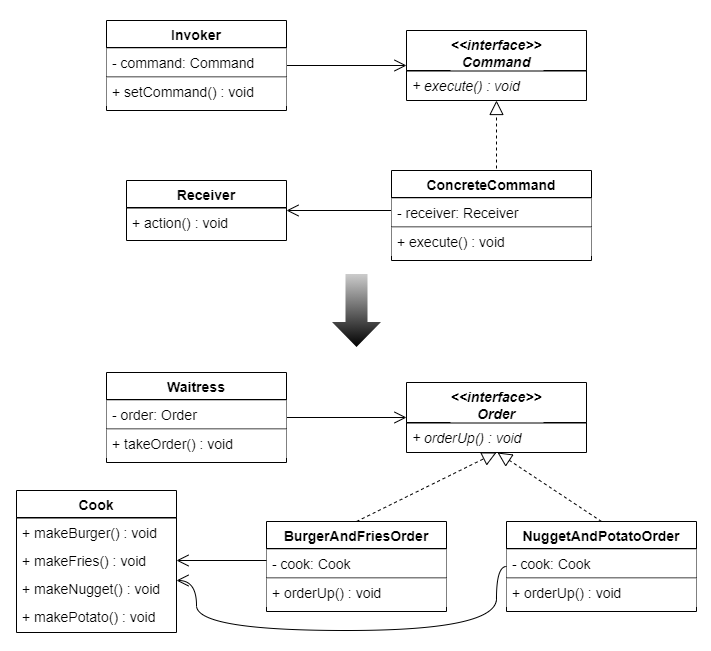

The diagram above was exported from draw.io. Its source (the exported page's mxGraphModel, read from the mxfile embedded in the PNG):
<mxGraphModel dx="1086" dy="806" grid="1" gridSize="10" guides="1" tooltips="1" connect="1" arrows="1" fold="1" page="1" pageScale="1" pageWidth="827" pageHeight="1169" math="0" shadow="0">
  <root>
    <mxCell id="WIyWlLk6GJQsqaUBKTNV-0" />
    <mxCell id="WIyWlLk6GJQsqaUBKTNV-1" parent="WIyWlLk6GJQsqaUBKTNV-0" />
    <mxCell id="4EwjXwDlC9fjcG2n-Tk4-108" value="" style="group;strokeColor=#FFFFFF;strokeWidth=1;perimeterSpacing=1;fillColor=#ffffff;container=0;" parent="WIyWlLk6GJQsqaUBKTNV-1" vertex="1" connectable="0">
      <mxGeometry x="334" y="90" width="710" height="650" as="geometry" />
    </mxCell>
    <mxCell id="4EwjXwDlC9fjcG2n-Tk4-0" value="&lt;&lt;interface&gt;&gt;&#10;Command" style="swimlane;fontStyle=3;align=center;verticalAlign=top;childLayout=stackLayout;horizontal=1;startSize=40;horizontalStack=0;resizeParent=1;resizeLast=0;collapsible=1;marginBottom=0;rounded=0;shadow=0;strokeWidth=1;fontFamily=Helvetica;fontSize=14;labelBackgroundColor=#FFFFFF;" parent="WIyWlLk6GJQsqaUBKTNV-1" vertex="1">
      <mxGeometry x="740" y="120" width="180" height="70" as="geometry">
        <mxRectangle x="230" y="140" width="160" height="26" as="alternateBounds" />
      </mxGeometry>
    </mxCell>
    <mxCell id="4EwjXwDlC9fjcG2n-Tk4-3" value="" style="line;html=1;strokeWidth=1;align=left;verticalAlign=middle;spacingTop=-1;spacingLeft=3;spacingRight=3;rotatable=0;labelPosition=right;points=[];portConstraint=eastwest;fontFamily=Helvetica;fontSize=14;labelBackgroundColor=#FFFFFF;noLabel=0;portConstraintRotation=0;perimeterSpacing=0;shadow=0;sketch=0;fontStyle=0" parent="4EwjXwDlC9fjcG2n-Tk4-0" vertex="1">
      <mxGeometry y="40" width="180" height="1" as="geometry" />
    </mxCell>
    <mxCell id="4EwjXwDlC9fjcG2n-Tk4-9" value="+ execute() : void" style="text;align=left;verticalAlign=top;spacingLeft=4;spacingRight=4;overflow=hidden;rotatable=0;points=[[0,0.5],[1,0.5]];portConstraint=eastwest;fontFamily=Helvetica;fontSize=14;labelBackgroundColor=#ffffff;fontStyle=2" parent="4EwjXwDlC9fjcG2n-Tk4-0" vertex="1">
      <mxGeometry y="41" width="180" height="28" as="geometry" />
    </mxCell>
    <mxCell id="NULCyl6ScGgE80-NYEup-9" style="edgeStyle=orthogonalEdgeStyle;curved=1;orthogonalLoop=1;jettySize=auto;html=1;entryX=1;entryY=0.5;entryDx=0;entryDy=0;endArrow=open;endFill=0;endSize=10;fontColor=#000000;" parent="WIyWlLk6GJQsqaUBKTNV-1" target="NULCyl6ScGgE80-NYEup-3" edge="1">
      <mxGeometry relative="1" as="geometry">
        <mxPoint x="735" y="300" as="sourcePoint" />
      </mxGeometry>
    </mxCell>
    <mxCell id="EJe9Kt5ENHRKaAZmUUUY-7" value="" style="endArrow=block;endSize=12;endFill=0;html=1;fontFamily=Helvetica;fontSize=14;exitX=0.5;exitY=0;exitDx=0;exitDy=0;entryX=0.5;entryY=1;entryDx=0;entryDy=0;dashed=1;" parent="WIyWlLk6GJQsqaUBKTNV-1" target="4EwjXwDlC9fjcG2n-Tk4-0" edge="1">
      <mxGeometry x="424.5" y="323.23" width="160" as="geometry">
        <mxPoint x="830" y="270" as="sourcePoint" />
        <mxPoint x="550" y="390" as="targetPoint" />
      </mxGeometry>
    </mxCell>
    <mxCell id="NULCyl6ScGgE80-NYEup-7" style="edgeStyle=orthogonalEdgeStyle;curved=1;orthogonalLoop=1;jettySize=auto;html=1;entryX=0;entryY=0.5;entryDx=0;entryDy=0;endArrow=open;endFill=0;endSize=10;fontColor=#000000;" parent="WIyWlLk6GJQsqaUBKTNV-1" target="4EwjXwDlC9fjcG2n-Tk4-0" edge="1">
      <mxGeometry relative="1" as="geometry">
        <mxPoint x="620" y="155" as="sourcePoint" />
      </mxGeometry>
    </mxCell>
    <mxCell id="NULCyl6ScGgE80-NYEup-3" value="Receiver" style="swimlane;fontStyle=1;align=center;verticalAlign=top;childLayout=stackLayout;horizontal=1;startSize=27;horizontalStack=0;resizeParent=1;resizeLast=0;collapsible=1;marginBottom=0;rounded=0;shadow=0;strokeWidth=1;fontFamily=Helvetica;fontSize=14;labelBackgroundColor=#FFFFFF;" parent="WIyWlLk6GJQsqaUBKTNV-1" vertex="1">
      <mxGeometry x="460" y="270" width="160" height="60" as="geometry">
        <mxRectangle x="230" y="140" width="160" height="26" as="alternateBounds" />
      </mxGeometry>
    </mxCell>
    <mxCell id="NULCyl6ScGgE80-NYEup-4" value="" style="line;html=1;strokeWidth=1;align=left;verticalAlign=middle;spacingTop=-1;spacingLeft=3;spacingRight=3;rotatable=0;labelPosition=right;points=[];portConstraint=eastwest;fontFamily=Helvetica;fontSize=14;labelBackgroundColor=#FFFFFF;noLabel=0;portConstraintRotation=0;perimeterSpacing=0;shadow=0;sketch=0;fontStyle=0" parent="NULCyl6ScGgE80-NYEup-3" vertex="1">
      <mxGeometry y="27" width="160" height="1" as="geometry" />
    </mxCell>
    <mxCell id="NULCyl6ScGgE80-NYEup-5" value="+ action() : void" style="text;align=left;verticalAlign=top;spacingLeft=4;spacingRight=4;overflow=hidden;rotatable=0;points=[[0,0.5],[1,0.5]];portConstraint=eastwest;fontFamily=Helvetica;fontSize=14;labelBackgroundColor=#ffffff;fontStyle=0" parent="NULCyl6ScGgE80-NYEup-3" vertex="1">
      <mxGeometry y="28" width="160" height="28" as="geometry" />
    </mxCell>
    <mxCell id="NULCyl6ScGgE80-NYEup-10" value="&lt;&lt;interface&gt;&gt;&#10;Order" style="swimlane;fontStyle=3;align=center;verticalAlign=top;childLayout=stackLayout;horizontal=1;startSize=40;horizontalStack=0;resizeParent=1;resizeLast=0;collapsible=1;marginBottom=0;rounded=0;shadow=0;strokeWidth=1;fontFamily=Helvetica;fontSize=14;labelBackgroundColor=#FFFFFF;" parent="WIyWlLk6GJQsqaUBKTNV-1" vertex="1">
      <mxGeometry x="740" y="472" width="180" height="70" as="geometry">
        <mxRectangle x="230" y="140" width="160" height="26" as="alternateBounds" />
      </mxGeometry>
    </mxCell>
    <mxCell id="NULCyl6ScGgE80-NYEup-11" value="" style="line;html=1;strokeWidth=1;align=left;verticalAlign=middle;spacingTop=-1;spacingLeft=3;spacingRight=3;rotatable=0;labelPosition=right;points=[];portConstraint=eastwest;fontFamily=Helvetica;fontSize=14;labelBackgroundColor=#FFFFFF;noLabel=0;portConstraintRotation=0;perimeterSpacing=0;shadow=0;sketch=0;fontStyle=0" parent="NULCyl6ScGgE80-NYEup-10" vertex="1">
      <mxGeometry y="40" width="180" height="1" as="geometry" />
    </mxCell>
    <mxCell id="NULCyl6ScGgE80-NYEup-12" value="+ orderUp() : void" style="text;align=left;verticalAlign=top;spacingLeft=4;spacingRight=4;overflow=hidden;rotatable=0;points=[[0,0.5],[1,0.5]];portConstraint=eastwest;fontFamily=Helvetica;fontSize=14;labelBackgroundColor=#ffffff;fontStyle=2" parent="NULCyl6ScGgE80-NYEup-10" vertex="1">
      <mxGeometry y="41" width="180" height="28" as="geometry" />
    </mxCell>
    <mxCell id="NULCyl6ScGgE80-NYEup-17" value="" style="endArrow=block;endSize=12;endFill=0;html=1;fontFamily=Helvetica;fontSize=14;exitX=0.5;exitY=0;exitDx=0;exitDy=0;entryX=0.5;entryY=1;entryDx=0;entryDy=0;dashed=1;" parent="WIyWlLk6GJQsqaUBKTNV-1" source="NULCyl6ScGgE80-NYEup-95" target="NULCyl6ScGgE80-NYEup-10" edge="1">
      <mxGeometry x="424.5" y="675.23" width="160" as="geometry">
        <mxPoint x="830" y="610" as="sourcePoint" />
        <mxPoint x="550" y="742" as="targetPoint" />
      </mxGeometry>
    </mxCell>
    <mxCell id="NULCyl6ScGgE80-NYEup-18" style="edgeStyle=orthogonalEdgeStyle;curved=1;orthogonalLoop=1;jettySize=auto;html=1;entryX=0;entryY=0.5;entryDx=0;entryDy=0;endArrow=open;endFill=0;endSize=10;fontColor=#000000;" parent="WIyWlLk6GJQsqaUBKTNV-1" target="NULCyl6ScGgE80-NYEup-10" edge="1">
      <mxGeometry relative="1" as="geometry">
        <mxPoint x="620" y="507" as="sourcePoint" />
      </mxGeometry>
    </mxCell>
    <mxCell id="NULCyl6ScGgE80-NYEup-22" value="Cook" style="swimlane;fontStyle=1;align=center;verticalAlign=top;childLayout=stackLayout;horizontal=1;startSize=27;horizontalStack=0;resizeParent=1;resizeLast=0;collapsible=1;marginBottom=0;rounded=0;shadow=0;strokeWidth=1;fontFamily=Helvetica;fontSize=14;labelBackgroundColor=#FFFFFF;" parent="WIyWlLk6GJQsqaUBKTNV-1" vertex="1">
      <mxGeometry x="350" y="580" width="160" height="142" as="geometry">
        <mxRectangle x="230" y="140" width="160" height="26" as="alternateBounds" />
      </mxGeometry>
    </mxCell>
    <mxCell id="NULCyl6ScGgE80-NYEup-23" value="" style="line;html=1;strokeWidth=1;align=left;verticalAlign=middle;spacingTop=-1;spacingLeft=3;spacingRight=3;rotatable=0;labelPosition=right;points=[];portConstraint=eastwest;fontFamily=Helvetica;fontSize=14;labelBackgroundColor=#FFFFFF;noLabel=0;portConstraintRotation=0;perimeterSpacing=0;shadow=0;sketch=0;fontStyle=0" parent="NULCyl6ScGgE80-NYEup-22" vertex="1">
      <mxGeometry y="27" width="160" height="1" as="geometry" />
    </mxCell>
    <mxCell id="NULCyl6ScGgE80-NYEup-24" value="+ makeBurger() : void" style="text;align=left;verticalAlign=top;spacingLeft=4;spacingRight=4;overflow=hidden;rotatable=0;points=[[0,0.5],[1,0.5]];portConstraint=eastwest;fontFamily=Helvetica;fontSize=14;labelBackgroundColor=#ffffff;fontStyle=0" parent="NULCyl6ScGgE80-NYEup-22" vertex="1">
      <mxGeometry y="28" width="160" height="28" as="geometry" />
    </mxCell>
    <mxCell id="NULCyl6ScGgE80-NYEup-25" value="+ makeFries() : void" style="text;align=left;verticalAlign=top;spacingLeft=4;spacingRight=4;overflow=hidden;rotatable=0;points=[[0,0.5],[1,0.5]];portConstraint=eastwest;fontFamily=Helvetica;fontSize=14;labelBackgroundColor=#ffffff;fontStyle=0" parent="NULCyl6ScGgE80-NYEup-22" vertex="1">
      <mxGeometry y="56" width="160" height="28" as="geometry" />
    </mxCell>
    <mxCell id="NULCyl6ScGgE80-NYEup-101" value="+ makeNugget() : void" style="text;align=left;verticalAlign=top;spacingLeft=4;spacingRight=4;overflow=hidden;rotatable=0;points=[[0,0.5],[1,0.5]];portConstraint=eastwest;fontFamily=Helvetica;fontSize=14;labelBackgroundColor=#ffffff;fontStyle=0" parent="NULCyl6ScGgE80-NYEup-22" vertex="1">
      <mxGeometry y="84" width="160" height="28" as="geometry" />
    </mxCell>
    <mxCell id="NULCyl6ScGgE80-NYEup-102" value="+ makePotato() : void" style="text;align=left;verticalAlign=top;spacingLeft=4;spacingRight=4;overflow=hidden;rotatable=0;points=[[0,0.5],[1,0.5]];portConstraint=eastwest;fontFamily=Helvetica;fontSize=14;labelBackgroundColor=#ffffff;fontStyle=0" parent="NULCyl6ScGgE80-NYEup-22" vertex="1">
      <mxGeometry y="112" width="160" height="28" as="geometry" />
    </mxCell>
    <mxCell id="NULCyl6ScGgE80-NYEup-26" value="" style="shape=flexArrow;endArrow=classic;html=1;fontColor=#000000;strokeWidth=7;fillColor=#000000;sketch=0;shadow=0;rounded=1;strokeColor=none;gradientDirection=north;gradientColor=#CCCCCC;width=16;" parent="WIyWlLk6GJQsqaUBKTNV-1" edge="1">
      <mxGeometry width="50" height="50" relative="1" as="geometry">
        <mxPoint x="690" y="360" as="sourcePoint" />
        <mxPoint x="690" y="440" as="targetPoint" />
      </mxGeometry>
    </mxCell>
    <mxCell id="NULCyl6ScGgE80-NYEup-83" value="ConcreteCommand" style="swimlane;fontStyle=1;align=center;verticalAlign=top;childLayout=stackLayout;horizontal=1;startSize=27;horizontalStack=0;resizeParent=1;resizeLast=0;collapsible=1;marginBottom=0;rounded=0;shadow=0;strokeWidth=1;fontFamily=Helvetica;fontSize=14;labelBackgroundColor=#FFFFFF;" parent="WIyWlLk6GJQsqaUBKTNV-1" vertex="1">
      <mxGeometry x="725" y="260" width="200" height="90" as="geometry">
        <mxRectangle x="230" y="140" width="160" height="26" as="alternateBounds" />
      </mxGeometry>
    </mxCell>
    <mxCell id="NULCyl6ScGgE80-NYEup-84" value="" style="line;html=1;strokeWidth=1;align=left;verticalAlign=middle;spacingTop=-1;spacingLeft=3;spacingRight=3;rotatable=0;labelPosition=right;points=[];portConstraint=eastwest;fontFamily=Helvetica;fontSize=14;labelBackgroundColor=#FFFFFF;noLabel=0;portConstraintRotation=0;perimeterSpacing=0;shadow=0;sketch=0;fontStyle=0" parent="NULCyl6ScGgE80-NYEup-83" vertex="1">
      <mxGeometry y="27" width="200" height="1" as="geometry" />
    </mxCell>
    <mxCell id="NULCyl6ScGgE80-NYEup-85" value="- receiver: Receiver" style="text;align=left;verticalAlign=top;spacingLeft=4;spacingRight=4;overflow=hidden;rotatable=0;points=[[0,0.5],[1,0.5]];portConstraint=eastwest;fontFamily=Helvetica;fontSize=14;labelBackgroundColor=#ffffff;fillColor=#ffffff;fontStyle=0" parent="NULCyl6ScGgE80-NYEup-83" vertex="1">
      <mxGeometry y="28" width="200" height="28" as="geometry" />
    </mxCell>
    <mxCell id="NULCyl6ScGgE80-NYEup-89" value="" style="line;html=1;strokeWidth=1;align=left;verticalAlign=middle;spacingTop=-1;spacingLeft=3;spacingRight=3;rotatable=0;labelPosition=right;points=[];portConstraint=eastwest;fontFamily=Helvetica;fontSize=14;labelBackgroundColor=#FFFFFF;noLabel=0;portConstraintRotation=0;perimeterSpacing=0;shadow=0;sketch=0;fontStyle=0" parent="NULCyl6ScGgE80-NYEup-83" vertex="1">
      <mxGeometry y="56" width="200" height="1" as="geometry" />
    </mxCell>
    <mxCell id="NULCyl6ScGgE80-NYEup-90" value="+ execute() : void" style="text;align=left;verticalAlign=top;spacingLeft=4;spacingRight=4;overflow=hidden;rotatable=0;points=[[0,0.5],[1,0.5]];portConstraint=eastwest;fontFamily=Helvetica;fontSize=14;labelBackgroundColor=#ffffff;fillColor=#ffffff;fontStyle=0" parent="NULCyl6ScGgE80-NYEup-83" vertex="1">
      <mxGeometry y="57" width="200" height="28" as="geometry" />
    </mxCell>
    <mxCell id="NULCyl6ScGgE80-NYEup-95" value="BurgerAndFriesOrder" style="swimlane;fontStyle=1;align=center;verticalAlign=top;childLayout=stackLayout;horizontal=1;startSize=27;horizontalStack=0;resizeParent=1;resizeLast=0;collapsible=1;marginBottom=0;rounded=0;shadow=0;strokeWidth=1;fontFamily=Helvetica;fontSize=14;labelBackgroundColor=#FFFFFF;" parent="WIyWlLk6GJQsqaUBKTNV-1" vertex="1">
      <mxGeometry x="600" y="611" width="180" height="90" as="geometry">
        <mxRectangle x="230" y="140" width="160" height="26" as="alternateBounds" />
      </mxGeometry>
    </mxCell>
    <mxCell id="NULCyl6ScGgE80-NYEup-96" value="" style="line;html=1;strokeWidth=1;align=left;verticalAlign=middle;spacingTop=-1;spacingLeft=3;spacingRight=3;rotatable=0;labelPosition=right;points=[];portConstraint=eastwest;fontFamily=Helvetica;fontSize=14;labelBackgroundColor=#FFFFFF;noLabel=0;portConstraintRotation=0;perimeterSpacing=0;shadow=0;sketch=0;fontStyle=0" parent="NULCyl6ScGgE80-NYEup-95" vertex="1">
      <mxGeometry y="27" width="180" height="1" as="geometry" />
    </mxCell>
    <mxCell id="NULCyl6ScGgE80-NYEup-97" value="- cook: Cook" style="text;align=left;verticalAlign=top;spacingLeft=4;spacingRight=4;overflow=hidden;rotatable=0;points=[[0,0.5],[1,0.5]];portConstraint=eastwest;fontFamily=Helvetica;fontSize=14;labelBackgroundColor=#ffffff;fillColor=#ffffff;fontStyle=0" parent="NULCyl6ScGgE80-NYEup-95" vertex="1">
      <mxGeometry y="28" width="180" height="28" as="geometry" />
    </mxCell>
    <mxCell id="NULCyl6ScGgE80-NYEup-98" value="" style="line;html=1;strokeWidth=1;align=left;verticalAlign=middle;spacingTop=-1;spacingLeft=3;spacingRight=3;rotatable=0;labelPosition=right;points=[];portConstraint=eastwest;fontFamily=Helvetica;fontSize=14;labelBackgroundColor=#FFFFFF;noLabel=0;portConstraintRotation=0;perimeterSpacing=0;shadow=0;sketch=0;fontStyle=0" parent="NULCyl6ScGgE80-NYEup-95" vertex="1">
      <mxGeometry y="56" width="180" height="1" as="geometry" />
    </mxCell>
    <mxCell id="NULCyl6ScGgE80-NYEup-99" value="+ orderUp() : void" style="text;align=left;verticalAlign=top;spacingLeft=4;spacingRight=4;overflow=hidden;rotatable=0;points=[[0,0.5],[1,0.5]];portConstraint=eastwest;fontFamily=Helvetica;fontSize=14;labelBackgroundColor=#ffffff;fillColor=#ffffff;fontStyle=0" parent="NULCyl6ScGgE80-NYEup-95" vertex="1">
      <mxGeometry y="57" width="180" height="28" as="geometry" />
    </mxCell>
    <mxCell id="NULCyl6ScGgE80-NYEup-103" value="NuggetAndPotatoOrder" style="swimlane;fontStyle=1;align=center;verticalAlign=top;childLayout=stackLayout;horizontal=1;startSize=27;horizontalStack=0;resizeParent=1;resizeLast=0;collapsible=1;marginBottom=0;rounded=0;shadow=0;strokeWidth=1;fontFamily=Helvetica;fontSize=14;labelBackgroundColor=#FFFFFF;" parent="WIyWlLk6GJQsqaUBKTNV-1" vertex="1">
      <mxGeometry x="840" y="611" width="190" height="90" as="geometry">
        <mxRectangle x="230" y="140" width="160" height="26" as="alternateBounds" />
      </mxGeometry>
    </mxCell>
    <mxCell id="NULCyl6ScGgE80-NYEup-104" value="" style="line;html=1;strokeWidth=1;align=left;verticalAlign=middle;spacingTop=-1;spacingLeft=3;spacingRight=3;rotatable=0;labelPosition=right;points=[];portConstraint=eastwest;fontFamily=Helvetica;fontSize=14;labelBackgroundColor=#FFFFFF;noLabel=0;portConstraintRotation=0;perimeterSpacing=0;shadow=0;sketch=0;fontStyle=0" parent="NULCyl6ScGgE80-NYEup-103" vertex="1">
      <mxGeometry y="27" width="190" height="1" as="geometry" />
    </mxCell>
    <mxCell id="NULCyl6ScGgE80-NYEup-105" value="- cook: Cook" style="text;align=left;verticalAlign=top;spacingLeft=4;spacingRight=4;overflow=hidden;rotatable=0;points=[[0,0.5],[1,0.5]];portConstraint=eastwest;fontFamily=Helvetica;fontSize=14;labelBackgroundColor=#ffffff;fillColor=#ffffff;fontStyle=0" parent="NULCyl6ScGgE80-NYEup-103" vertex="1">
      <mxGeometry y="28" width="190" height="28" as="geometry" />
    </mxCell>
    <mxCell id="NULCyl6ScGgE80-NYEup-106" value="" style="line;html=1;strokeWidth=1;align=left;verticalAlign=middle;spacingTop=-1;spacingLeft=3;spacingRight=3;rotatable=0;labelPosition=right;points=[];portConstraint=eastwest;fontFamily=Helvetica;fontSize=14;labelBackgroundColor=#FFFFFF;noLabel=0;portConstraintRotation=0;perimeterSpacing=0;shadow=0;sketch=0;fontStyle=0" parent="NULCyl6ScGgE80-NYEup-103" vertex="1">
      <mxGeometry y="56" width="190" height="1" as="geometry" />
    </mxCell>
    <mxCell id="NULCyl6ScGgE80-NYEup-107" value="+ orderUp() : void" style="text;align=left;verticalAlign=top;spacingLeft=4;spacingRight=4;overflow=hidden;rotatable=0;points=[[0,0.5],[1,0.5]];portConstraint=eastwest;fontFamily=Helvetica;fontSize=14;labelBackgroundColor=#ffffff;fillColor=#ffffff;fontStyle=0" parent="NULCyl6ScGgE80-NYEup-103" vertex="1">
      <mxGeometry y="57" width="190" height="28" as="geometry" />
    </mxCell>
    <mxCell id="NULCyl6ScGgE80-NYEup-108" value="" style="endArrow=block;endSize=12;endFill=0;html=1;fontFamily=Helvetica;fontSize=14;exitX=0.5;exitY=0;exitDx=0;exitDy=0;dashed=1;" parent="WIyWlLk6GJQsqaUBKTNV-1" source="NULCyl6ScGgE80-NYEup-103" edge="1">
      <mxGeometry x="434.5" y="685.23" width="160" as="geometry">
        <mxPoint x="700" y="621" as="sourcePoint" />
        <mxPoint x="831" y="542" as="targetPoint" />
      </mxGeometry>
    </mxCell>
    <mxCell id="NULCyl6ScGgE80-NYEup-110" style="edgeStyle=orthogonalEdgeStyle;curved=1;orthogonalLoop=1;jettySize=auto;html=1;endArrow=open;endFill=0;endSize=10;fontColor=#000000;" parent="WIyWlLk6GJQsqaUBKTNV-1" target="NULCyl6ScGgE80-NYEup-25" edge="1">
      <mxGeometry relative="1" as="geometry">
        <mxPoint x="600" y="650" as="sourcePoint" />
        <mxPoint x="660" y="670" as="targetPoint" />
      </mxGeometry>
    </mxCell>
    <mxCell id="NULCyl6ScGgE80-NYEup-112" style="edgeStyle=orthogonalEdgeStyle;curved=1;orthogonalLoop=1;jettySize=auto;html=1;endArrow=open;endFill=0;endSize=10;fontColor=#000000;exitX=0;exitY=0.5;exitDx=0;exitDy=0;" parent="WIyWlLk6GJQsqaUBKTNV-1" source="NULCyl6ScGgE80-NYEup-103" edge="1">
      <mxGeometry relative="1" as="geometry">
        <mxPoint x="600" y="670" as="sourcePoint" />
        <mxPoint x="510" y="670" as="targetPoint" />
        <Array as="points">
          <mxPoint x="830" y="656" />
          <mxPoint x="830" y="720" />
          <mxPoint x="530" y="720" />
          <mxPoint x="530" y="670" />
        </Array>
      </mxGeometry>
    </mxCell>
    <mxCell id="NULCyl6ScGgE80-NYEup-113" value="Waitress" style="swimlane;fontStyle=1;align=center;verticalAlign=top;childLayout=stackLayout;horizontal=1;startSize=27;horizontalStack=0;resizeParent=1;resizeLast=0;collapsible=1;marginBottom=0;rounded=0;shadow=0;strokeWidth=1;fontFamily=Helvetica;fontSize=14;labelBackgroundColor=#FFFFFF;" parent="WIyWlLk6GJQsqaUBKTNV-1" vertex="1">
      <mxGeometry x="440" y="462" width="180" height="90" as="geometry">
        <mxRectangle x="230" y="140" width="160" height="26" as="alternateBounds" />
      </mxGeometry>
    </mxCell>
    <mxCell id="NULCyl6ScGgE80-NYEup-114" value="" style="line;html=1;strokeWidth=1;align=left;verticalAlign=middle;spacingTop=-1;spacingLeft=3;spacingRight=3;rotatable=0;labelPosition=right;points=[];portConstraint=eastwest;fontFamily=Helvetica;fontSize=14;labelBackgroundColor=#FFFFFF;noLabel=0;portConstraintRotation=0;perimeterSpacing=0;shadow=0;sketch=0;fontStyle=0" parent="NULCyl6ScGgE80-NYEup-113" vertex="1">
      <mxGeometry y="27" width="180" height="1" as="geometry" />
    </mxCell>
    <mxCell id="NULCyl6ScGgE80-NYEup-115" value="- order: Order" style="text;align=left;verticalAlign=top;spacingLeft=4;spacingRight=4;overflow=hidden;rotatable=0;points=[[0,0.5],[1,0.5]];portConstraint=eastwest;fontFamily=Helvetica;fontSize=14;labelBackgroundColor=#ffffff;fillColor=#ffffff;fontStyle=0" parent="NULCyl6ScGgE80-NYEup-113" vertex="1">
      <mxGeometry y="28" width="180" height="28" as="geometry" />
    </mxCell>
    <mxCell id="NULCyl6ScGgE80-NYEup-116" value="" style="line;html=1;strokeWidth=1;align=left;verticalAlign=middle;spacingTop=-1;spacingLeft=3;spacingRight=3;rotatable=0;labelPosition=right;points=[];portConstraint=eastwest;fontFamily=Helvetica;fontSize=14;labelBackgroundColor=#FFFFFF;noLabel=0;portConstraintRotation=0;perimeterSpacing=0;shadow=0;sketch=0;fontStyle=0" parent="NULCyl6ScGgE80-NYEup-113" vertex="1">
      <mxGeometry y="56" width="180" height="1" as="geometry" />
    </mxCell>
    <mxCell id="NULCyl6ScGgE80-NYEup-117" value="+ takeOrder() : void" style="text;align=left;verticalAlign=top;spacingLeft=4;spacingRight=4;overflow=hidden;rotatable=0;points=[[0,0.5],[1,0.5]];portConstraint=eastwest;fontFamily=Helvetica;fontSize=14;labelBackgroundColor=#ffffff;fillColor=#ffffff;fontStyle=0" parent="NULCyl6ScGgE80-NYEup-113" vertex="1">
      <mxGeometry y="57" width="180" height="28" as="geometry" />
    </mxCell>
    <mxCell id="NULCyl6ScGgE80-NYEup-118" value="Invoker" style="swimlane;fontStyle=1;align=center;verticalAlign=top;childLayout=stackLayout;horizontal=1;startSize=27;horizontalStack=0;resizeParent=1;resizeLast=0;collapsible=1;marginBottom=0;rounded=0;shadow=0;strokeWidth=1;fontFamily=Helvetica;fontSize=14;labelBackgroundColor=#FFFFFF;" parent="WIyWlLk6GJQsqaUBKTNV-1" vertex="1">
      <mxGeometry x="440" y="110" width="180" height="90" as="geometry">
        <mxRectangle x="230" y="140" width="160" height="26" as="alternateBounds" />
      </mxGeometry>
    </mxCell>
    <mxCell id="NULCyl6ScGgE80-NYEup-119" value="" style="line;html=1;strokeWidth=1;align=left;verticalAlign=middle;spacingTop=-1;spacingLeft=3;spacingRight=3;rotatable=0;labelPosition=right;points=[];portConstraint=eastwest;fontFamily=Helvetica;fontSize=14;labelBackgroundColor=#FFFFFF;noLabel=0;portConstraintRotation=0;perimeterSpacing=0;shadow=0;sketch=0;fontStyle=0" parent="NULCyl6ScGgE80-NYEup-118" vertex="1">
      <mxGeometry y="27" width="180" height="1" as="geometry" />
    </mxCell>
    <mxCell id="NULCyl6ScGgE80-NYEup-120" value="- command: Command" style="text;align=left;verticalAlign=top;spacingLeft=4;spacingRight=4;overflow=hidden;rotatable=0;points=[[0,0.5],[1,0.5]];portConstraint=eastwest;fontFamily=Helvetica;fontSize=14;labelBackgroundColor=#ffffff;fillColor=#ffffff;fontStyle=0" parent="NULCyl6ScGgE80-NYEup-118" vertex="1">
      <mxGeometry y="28" width="180" height="28" as="geometry" />
    </mxCell>
    <mxCell id="NULCyl6ScGgE80-NYEup-121" value="" style="line;html=1;strokeWidth=1;align=left;verticalAlign=middle;spacingTop=-1;spacingLeft=3;spacingRight=3;rotatable=0;labelPosition=right;points=[];portConstraint=eastwest;fontFamily=Helvetica;fontSize=14;labelBackgroundColor=#FFFFFF;noLabel=0;portConstraintRotation=0;perimeterSpacing=0;shadow=0;sketch=0;fontStyle=0" parent="NULCyl6ScGgE80-NYEup-118" vertex="1">
      <mxGeometry y="56" width="180" height="1" as="geometry" />
    </mxCell>
    <mxCell id="NULCyl6ScGgE80-NYEup-122" value="+ setCommand() : void" style="text;align=left;verticalAlign=top;spacingLeft=4;spacingRight=4;overflow=hidden;rotatable=0;points=[[0,0.5],[1,0.5]];portConstraint=eastwest;fontFamily=Helvetica;fontSize=14;labelBackgroundColor=#ffffff;fillColor=#ffffff;fontStyle=0" parent="NULCyl6ScGgE80-NYEup-118" vertex="1">
      <mxGeometry y="57" width="180" height="28" as="geometry" />
    </mxCell>
  </root>
</mxGraphModel>